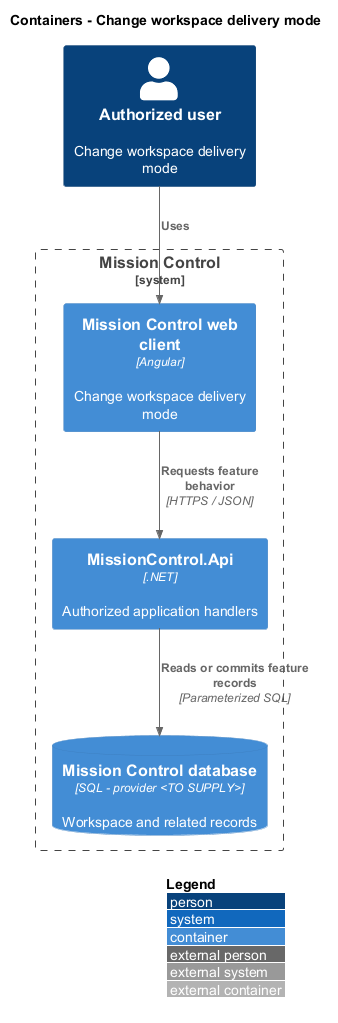

The diagram above was rendered by PlantUML. Its source (embedded in the PNG):
@startuml
!include <C4/C4_Container>
LAYOUT_WITH_LEGEND()
title Containers - Change workspace delivery mode
Person(actor, "Authorized user", "Change workspace delivery mode")
System_Boundary(mc, "Mission Control") {
  Container(web, "Mission Control web client", "Angular", "Change workspace delivery mode")
  Container(api, "MissionControl.Api", ".NET", "Authorized application handlers")
  ContainerDb(db, "Mission Control database", "SQL - provider <TO SUPPLY>", "Workspace and related records")
}
Rel(actor, web, "Uses")
Rel(web, api, "Requests feature behavior", "HTTPS / JSON")
Rel(api, db, "Reads or commits feature records", "Parameterized SQL")
@enduml